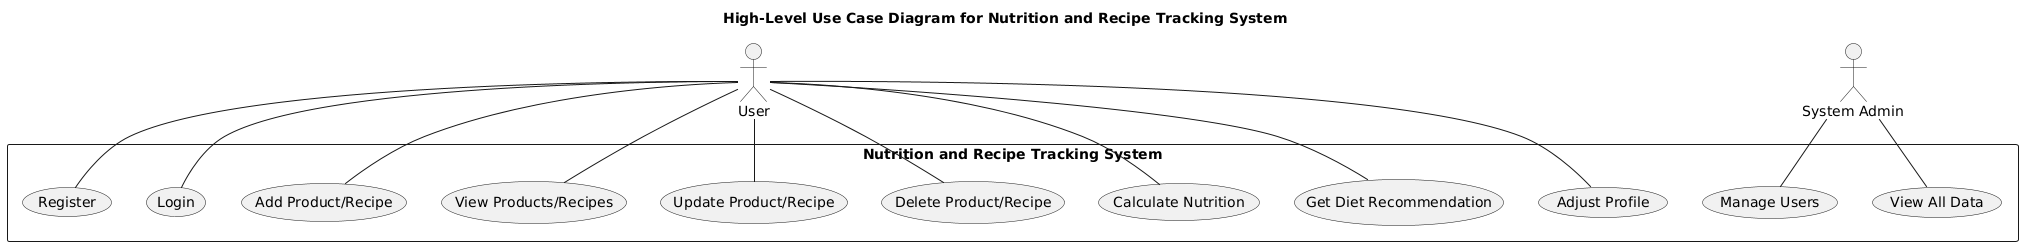

The diagram above was rendered by PlantUML. Its source (embedded in the PNG):
@startuml
title High-Level Use Case Diagram for Nutrition and Recipe Tracking System

actor User
actor "System Admin" as Admin

rectangle "Nutrition and Recipe Tracking System" {
    User -- (Register)
    User -- (Login)
    User -- (Add Product/Recipe)
    User -- (View Products/Recipes)
    User -- (Update Product/Recipe)
    User -- (Delete Product/Recipe)
    User -- (Calculate Nutrition)
    User -- (Get Diet Recommendation)
    User -- (Adjust Profile)

    Admin -- (Manage Users)
    Admin -- (View All Data)
}
@enduml